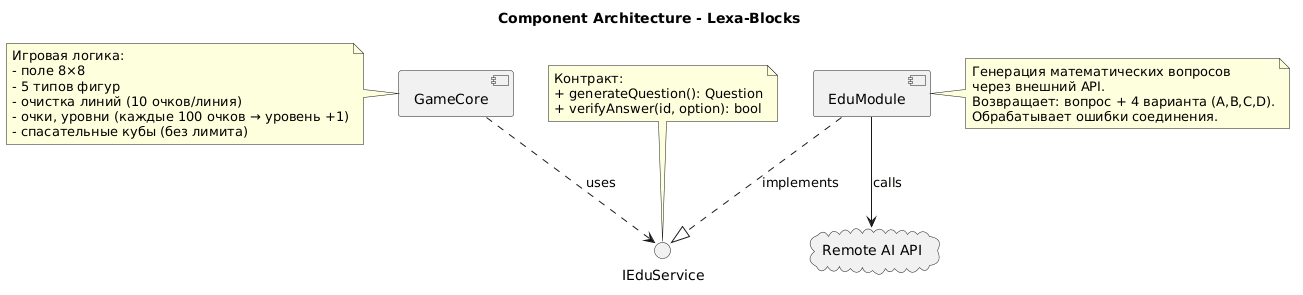

The diagram above was rendered by PlantUML. Its source (embedded in the PNG):
@startuml
title Component Architecture - Lexa-Blocks

component GameCore
component EduModule
interface IEduService

GameCore ..> IEduService : uses
EduModule ..|> IEduService : implements

cloud "Remote AI API" as RemoteAPI
EduModule --> RemoteAPI : calls

note left of GameCore
    Игровая логика:
    - поле 8×8
    - 5 типов фигур
    - очистка линий (10 очков/линия)
    - очки, уровни (каждые 100 очков → уровень +1)
    - спасательные кубы (без лимита)
end note

note right of EduModule
    Генерация математических вопросов
    через внешний API.
    Возвращает: вопрос + 4 варианта (A,B,C,D).
    Обрабатывает ошибки соединения.
end note

note top of IEduService
    Контракт:
    + generateQuestion(): Question
    + verifyAnswer(id, option): bool
end note
@enduml